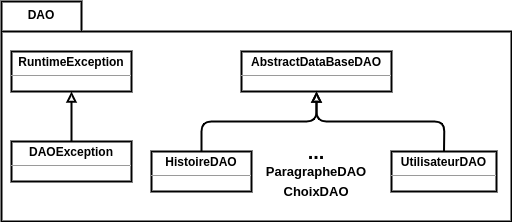

The diagram above was exported from draw.io. Its source (the exported page's mxGraphModel, read from the mxfile embedded in the PNG):
<mxGraphModel dx="807" dy="436" grid="1" gridSize="10" guides="1" tooltips="1" connect="1" arrows="1" fold="1" page="1" pageScale="1" pageWidth="850" pageHeight="1100" math="0" shadow="0">
  <root>
    <mxCell id="0" />
    <mxCell id="1" parent="0" />
    <mxCell id="QYBylbpu9hotICiyV6HN-2" value="" style="shape=folder;fontStyle=1;spacingTop=10;tabWidth=80;tabHeight=30;tabPosition=left;html=1;strokeWidth=2;" parent="1" vertex="1">
      <mxGeometry x="50" y="40" width="510" height="220" as="geometry" />
    </mxCell>
    <mxCell id="QYBylbpu9hotICiyV6HN-3" value="DAO" style="text;align=center;fontStyle=1;verticalAlign=middle;spacingLeft=3;spacingRight=3;strokeColor=none;rotatable=0;points=[[0,0.5],[1,0.5]];portConstraint=eastwest;" parent="1" vertex="1">
      <mxGeometry x="50" y="40" width="80" height="26" as="geometry" />
    </mxCell>
    <mxCell id="QYBylbpu9hotICiyV6HN-4" value="&lt;p style=&quot;margin: 0px ; margin-top: 4px ; text-align: center&quot;&gt;&lt;b&gt;RuntimeException&lt;/b&gt;&lt;/p&gt;&lt;hr size=&quot;1&quot;&gt;&lt;div style=&quot;height: 2px&quot;&gt;&lt;/div&gt;" style="verticalAlign=top;align=left;overflow=fill;fontSize=12;fontFamily=Helvetica;html=1;strokeWidth=2;" parent="1" vertex="1">
      <mxGeometry x="60" y="90" width="120" height="40" as="geometry" />
    </mxCell>
    <mxCell id="VeVezeLI_zPvsUp1aKZ_-2" value="&lt;p style=&quot;margin: 0px ; margin-top: 4px ; text-align: center&quot;&gt;&lt;b&gt;DAOException&lt;/b&gt;&lt;/p&gt;&lt;hr size=&quot;1&quot;&gt;&lt;div style=&quot;height: 2px&quot;&gt;&lt;/div&gt;" style="verticalAlign=top;align=left;overflow=fill;fontSize=12;fontFamily=Helvetica;html=1;strokeWidth=2;" vertex="1" parent="1">
      <mxGeometry x="60" y="180" width="120" height="40" as="geometry" />
    </mxCell>
    <mxCell id="VeVezeLI_zPvsUp1aKZ_-3" value="" style="endArrow=block;html=1;entryX=0.5;entryY=1;entryDx=0;entryDy=0;exitX=0.5;exitY=0;exitDx=0;exitDy=0;endFill=0;strokeWidth=2;" edge="1" parent="1" source="VeVezeLI_zPvsUp1aKZ_-2" target="QYBylbpu9hotICiyV6HN-4">
      <mxGeometry width="50" height="50" relative="1" as="geometry">
        <mxPoint x="310" y="180" as="sourcePoint" />
        <mxPoint x="360" y="130" as="targetPoint" />
      </mxGeometry>
    </mxCell>
    <mxCell id="VeVezeLI_zPvsUp1aKZ_-4" value="&lt;p style=&quot;margin: 0px ; margin-top: 4px ; text-align: center&quot;&gt;&lt;b&gt;AbstractDataBaseDAO&lt;/b&gt;&lt;/p&gt;&lt;hr size=&quot;1&quot;&gt;&lt;div style=&quot;height: 2px&quot;&gt;&lt;/div&gt;" style="verticalAlign=top;align=left;overflow=fill;fontSize=12;fontFamily=Helvetica;html=1;strokeWidth=2;" vertex="1" parent="1">
      <mxGeometry x="290" y="90" width="150" height="40" as="geometry" />
    </mxCell>
    <mxCell id="VeVezeLI_zPvsUp1aKZ_-5" value="&lt;p style=&quot;margin: 0px ; margin-top: 4px ; text-align: center&quot;&gt;&lt;b&gt;HistoireDAO&lt;/b&gt;&lt;/p&gt;&lt;hr size=&quot;1&quot;&gt;&lt;div style=&quot;height: 2px&quot;&gt;&lt;/div&gt;" style="verticalAlign=top;align=left;overflow=fill;fontSize=12;fontFamily=Helvetica;html=1;strokeWidth=2;" vertex="1" parent="1">
      <mxGeometry x="200" y="190" width="100" height="40" as="geometry" />
    </mxCell>
    <mxCell id="VeVezeLI_zPvsUp1aKZ_-6" value="" style="endArrow=block;html=1;entryX=0.5;entryY=1;entryDx=0;entryDy=0;exitX=0.5;exitY=0;exitDx=0;exitDy=0;endFill=0;strokeWidth=2;" edge="1" parent="1" source="VeVezeLI_zPvsUp1aKZ_-5" target="VeVezeLI_zPvsUp1aKZ_-4">
      <mxGeometry width="50" height="50" relative="1" as="geometry">
        <mxPoint x="540" y="180" as="sourcePoint" />
        <mxPoint x="590" y="130" as="targetPoint" />
        <Array as="points">
          <mxPoint x="250" y="160" />
          <mxPoint x="365" y="160" />
        </Array>
      </mxGeometry>
    </mxCell>
    <mxCell id="VeVezeLI_zPvsUp1aKZ_-7" value="&lt;p style=&quot;margin: 0px ; margin-top: 4px ; text-align: center&quot;&gt;&lt;b&gt;UtilisateurDAO&lt;/b&gt;&lt;/p&gt;&lt;hr size=&quot;1&quot;&gt;&lt;div style=&quot;height: 2px&quot;&gt;&lt;/div&gt;" style="verticalAlign=top;align=left;overflow=fill;fontSize=12;fontFamily=Helvetica;html=1;strokeWidth=2;" vertex="1" parent="1">
      <mxGeometry x="440" y="190" width="105" height="40" as="geometry" />
    </mxCell>
    <mxCell id="VeVezeLI_zPvsUp1aKZ_-8" value="" style="endArrow=block;html=1;entryX=0.5;entryY=1;entryDx=0;entryDy=0;exitX=0.5;exitY=0;exitDx=0;exitDy=0;endFill=0;strokeWidth=2;" edge="1" parent="1" source="VeVezeLI_zPvsUp1aKZ_-7" target="VeVezeLI_zPvsUp1aKZ_-4">
      <mxGeometry width="50" height="50" relative="1" as="geometry">
        <mxPoint x="270" y="200" as="sourcePoint" />
        <mxPoint x="375" y="140" as="targetPoint" />
        <Array as="points">
          <mxPoint x="493" y="160" />
          <mxPoint x="365" y="160" />
        </Array>
      </mxGeometry>
    </mxCell>
    <mxCell id="VeVezeLI_zPvsUp1aKZ_-10" value="&lt;b&gt;&lt;font style=&quot;font-size: 20px&quot;&gt;...&lt;/font&gt;&lt;/b&gt;" style="text;html=1;strokeColor=none;fillColor=none;align=center;verticalAlign=middle;whiteSpace=wrap;rounded=0;" vertex="1" parent="1">
      <mxGeometry x="345" y="180" width="40" height="20" as="geometry" />
    </mxCell>
    <mxCell id="VeVezeLI_zPvsUp1aKZ_-11" value="&lt;font style=&quot;font-size: 13px&quot;&gt;&lt;b&gt;ParagrapheDAO&lt;/b&gt;&lt;/font&gt;" style="text;html=1;strokeColor=none;fillColor=none;align=center;verticalAlign=middle;whiteSpace=wrap;rounded=0;" vertex="1" parent="1">
      <mxGeometry x="345" y="200" width="40" height="20" as="geometry" />
    </mxCell>
    <mxCell id="VeVezeLI_zPvsUp1aKZ_-12" value="&lt;font style=&quot;font-size: 13px&quot;&gt;&lt;b&gt;ChoixDAO&lt;/b&gt;&lt;/font&gt;" style="text;html=1;strokeColor=none;fillColor=none;align=center;verticalAlign=middle;whiteSpace=wrap;rounded=0;" vertex="1" parent="1">
      <mxGeometry x="345" y="220" width="40" height="20" as="geometry" />
    </mxCell>
  </root>
</mxGraphModel>